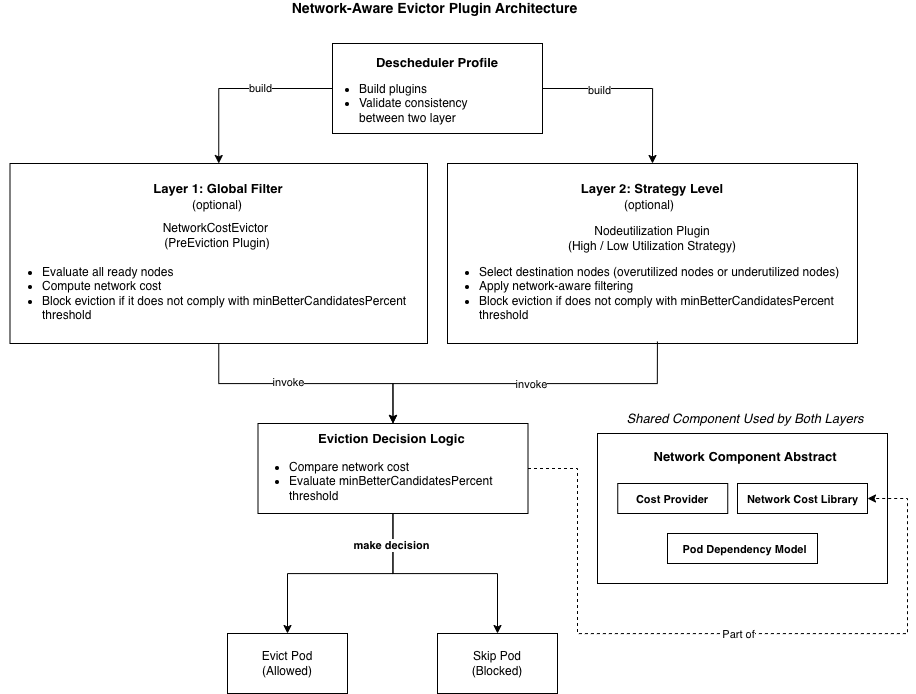

The diagram above was exported from draw.io. Its source (the exported page's mxGraphModel, read from the mxfile embedded in the PNG):
<mxGraphModel dx="2548" dy="2271" grid="1" gridSize="10" guides="1" tooltips="1" connect="1" arrows="1" fold="1" page="1" pageScale="1" pageWidth="850" pageHeight="1100" math="0" shadow="0">
  <root>
    <mxCell id="0" />
    <mxCell id="1" parent="0" />
    <mxCell id="2" edge="1" parent="1" source="4" style="edgeStyle=orthogonalEdgeStyle;rounded=0;orthogonalLoop=1;jettySize=auto;html=1;entryX=0.5;entryY=0;entryDx=0;entryDy=0;" target="19">
      <mxGeometry relative="1" as="geometry" />
    </mxCell>
    <mxCell id="3" connectable="0" parent="2" style="edgeLabel;html=1;align=center;verticalAlign=middle;resizable=0;points=[];" value="invoke" vertex="1">
      <mxGeometry relative="1" x="-0.1415" y="3" as="geometry">
        <mxPoint y="1" as="offset" />
      </mxGeometry>
    </mxCell>
    <mxCell id="4" parent="1" style="rounded=0;whiteSpace=wrap;html=1;" value="" vertex="1">
      <mxGeometry height="180" width="417.5" x="-807.5" y="-790" as="geometry" />
    </mxCell>
    <mxCell id="5" parent="1" style="text;html=1;whiteSpace=wrap;strokeColor=none;fillColor=none;align=center;verticalAlign=middle;rounded=0;" value="&lt;b&gt;&lt;font style=&quot;font-size: 14px;&quot;&gt;Network-Aware Evictor Plugin Architecture&lt;/font&gt;&lt;/b&gt;" vertex="1">
      <mxGeometry height="10" width="335" x="-550" y="-950" as="geometry" />
    </mxCell>
    <mxCell id="6" parent="1" style="text;html=1;whiteSpace=wrap;strokeColor=none;fillColor=none;align=center;verticalAlign=middle;rounded=0;fontSize=13;" value="&lt;b&gt;Layer 1: Global Filter&lt;/b&gt;" vertex="1">
      <mxGeometry height="30" width="190" x="-693.75" y="-780" as="geometry" />
    </mxCell>
    <mxCell id="7" parent="1" style="rounded=0;whiteSpace=wrap;html=1;" value="" vertex="1">
      <mxGeometry height="180" width="410" x="-370" y="-790" as="geometry" />
    </mxCell>
    <mxCell id="8" parent="1" style="text;html=1;whiteSpace=wrap;strokeColor=none;fillColor=none;align=center;verticalAlign=middle;rounded=0;fontSize=13;" value="&lt;b&gt;Layer 2: Strategy Level&lt;/b&gt;" vertex="1">
      <mxGeometry height="30" width="190" x="-260" y="-780" as="geometry" />
    </mxCell>
    <mxCell id="9" parent="1" style="text;html=1;whiteSpace=wrap;strokeColor=none;fillColor=none;align=center;verticalAlign=middle;rounded=0;" value="NetworkCostEvictor&amp;nbsp;&lt;div&gt;(PreEviction Plugin)&lt;/div&gt;" vertex="1">
      <mxGeometry height="30" width="220" x="-710" y="-733" as="geometry" />
    </mxCell>
    <mxCell id="10" parent="1" style="text;html=1;whiteSpace=wrap;strokeColor=none;fillColor=none;align=center;verticalAlign=middle;rounded=0;" value="Nodeutilization Plugin&lt;div&gt;(High / Low Utilization Strategy)&lt;/div&gt;" vertex="1">
      <mxGeometry height="30" width="220" x="-275" y="-730" as="geometry" />
    </mxCell>
    <mxCell id="11" parent="1" style="text;html=1;whiteSpace=wrap;strokeColor=none;fillColor=none;align=left;verticalAlign=middle;rounded=0;" value="&lt;ul&gt;&lt;li&gt;Evaluate all ready nodes&lt;/li&gt;&lt;li&gt;Compute network cost&lt;/li&gt;&lt;li&gt;Block eviction if it does not comply with minBetterCandidatesPercent threshold&lt;/li&gt;&lt;/ul&gt;" vertex="1">
      <mxGeometry height="80" width="435" x="-817.5" y="-700" as="geometry" />
    </mxCell>
    <mxCell id="12" edge="1" parent="1" source="7" style="edgeStyle=orthogonalEdgeStyle;rounded=0;orthogonalLoop=1;jettySize=auto;html=1;entryX=0.5;entryY=0;entryDx=0;entryDy=0;exitX=0.512;exitY=0.989;exitDx=0;exitDy=0;exitPerimeter=0;" target="19">
      <mxGeometry relative="1" as="geometry">
        <mxPoint x="-210" y="-600" as="sourcePoint" />
      </mxGeometry>
    </mxCell>
    <mxCell id="13" connectable="0" parent="12" style="edgeLabel;html=1;align=center;verticalAlign=middle;resizable=0;points=[];" value="invoke" vertex="1">
      <mxGeometry relative="1" x="-0.0203" as="geometry">
        <mxPoint as="offset" />
      </mxGeometry>
    </mxCell>
    <mxCell id="14" parent="1" style="text;html=1;whiteSpace=wrap;strokeColor=none;fillColor=none;align=left;verticalAlign=middle;rounded=0;" value="&lt;ul&gt;&lt;li&gt;Select destination nodes (overutilized nodes or underutilized nodes)&lt;/li&gt;&lt;li&gt;Apply network-aware filtering&lt;/li&gt;&lt;li&gt;Block eviction if does not comply with minBetterCandidatesPercent&amp;nbsp;&lt;br&gt;&lt;span style=&quot;background-color: transparent; color: light-dark(rgb(0, 0, 0), rgb(255, 255, 255));&quot;&gt;threshold&lt;/span&gt;&lt;/li&gt;&lt;/ul&gt;" vertex="1">
      <mxGeometry height="80" width="450.5" x="-380" y="-700" as="geometry" />
    </mxCell>
    <mxCell id="15" edge="1" parent="1" source="18" style="edgeStyle=orthogonalEdgeStyle;rounded=0;orthogonalLoop=1;jettySize=auto;html=1;entryX=0.5;entryY=0;entryDx=0;entryDy=0;" target="21">
      <mxGeometry relative="1" as="geometry">
        <mxPoint x="-559.9999999999998" y="-320" as="targetPoint" />
      </mxGeometry>
    </mxCell>
    <mxCell id="16" edge="1" parent="1" source="18" style="edgeStyle=orthogonalEdgeStyle;rounded=0;orthogonalLoop=1;jettySize=auto;html=1;entryX=0.5;entryY=0;entryDx=0;entryDy=0;" target="22">
      <mxGeometry relative="1" as="geometry" />
    </mxCell>
    <mxCell id="17" connectable="0" parent="16" style="edgeLabel;html=1;align=center;verticalAlign=middle;resizable=0;points=[];" value="&lt;b&gt;make decision&lt;/b&gt;" vertex="1">
      <mxGeometry relative="1" x="-0.7249" y="-2" as="geometry">
        <mxPoint as="offset" />
      </mxGeometry>
    </mxCell>
    <mxCell id="18" parent="1" style="rounded=0;whiteSpace=wrap;html=1;" value="" vertex="1">
      <mxGeometry height="90" width="270" x="-559.5" y="-530" as="geometry" />
    </mxCell>
    <mxCell id="19" parent="1" style="text;html=1;whiteSpace=wrap;strokeColor=none;fillColor=none;align=center;verticalAlign=middle;rounded=0;" value="&lt;b&gt;&lt;font style=&quot;font-size: 13px;&quot;&gt;Eviction Decision Logic&lt;/font&gt;&amp;nbsp;&lt;/b&gt;" vertex="1">
      <mxGeometry height="30" width="160" x="-504.5" y="-530" as="geometry" />
    </mxCell>
    <mxCell id="20" parent="1" style="text;html=1;whiteSpace=wrap;strokeColor=none;fillColor=none;align=left;verticalAlign=middle;rounded=0;" value="&lt;ul&gt;&lt;li&gt;Compare network cost&lt;/li&gt;&lt;li&gt;Evaluate&amp;nbsp;&lt;span style=&quot;background-color: transparent; color: light-dark(rgb(0, 0, 0), rgb(255, 255, 255));&quot;&gt;minBetterCandidatesPercent&amp;nbsp;&lt;br&gt;threshold&lt;/span&gt;&lt;/li&gt;&lt;/ul&gt;" vertex="1">
      <mxGeometry height="40" width="260" x="-570" y="-492" as="geometry" />
    </mxCell>
    <mxCell id="21" parent="1" style="rounded=0;whiteSpace=wrap;html=1;" value="Evict Pod&lt;div&gt;(Allowed)&lt;/div&gt;" vertex="1">
      <mxGeometry height="60" width="120" x="-590" y="-320" as="geometry" />
    </mxCell>
    <mxCell id="22" parent="1" style="rounded=0;whiteSpace=wrap;html=1;" value="Skip Pod&lt;div&gt;(Blocked)&lt;/div&gt;" vertex="1">
      <mxGeometry height="60" width="120" x="-380" y="-320" as="geometry" />
    </mxCell>
    <mxCell id="23" parent="1" style="text;html=1;whiteSpace=wrap;strokeColor=none;fillColor=none;align=center;verticalAlign=middle;rounded=0;" value="(optional)" vertex="1">
      <mxGeometry height="30" width="60" x="-630" y="-763" as="geometry" />
    </mxCell>
    <mxCell id="24" parent="1" style="text;html=1;whiteSpace=wrap;strokeColor=none;fillColor=none;align=center;verticalAlign=middle;rounded=0;" value="(optional)" vertex="1">
      <mxGeometry height="30" width="60" x="-197.75" y="-763" as="geometry" />
    </mxCell>
    <mxCell id="25" parent="1" style="rounded=0;whiteSpace=wrap;html=1;" value="" vertex="1">
      <mxGeometry height="150" width="290" x="-220" y="-520" as="geometry" />
    </mxCell>
    <mxCell id="26" parent="1" style="text;html=1;whiteSpace=wrap;strokeColor=none;fillColor=none;align=center;verticalAlign=middle;rounded=0;fontSize=13;" value="&lt;b&gt;Network Component Abstract&lt;/b&gt;" vertex="1">
      <mxGeometry height="30" width="200" x="-172.5" y="-512" as="geometry" />
    </mxCell>
    <mxCell id="27" parent="1" style="text;html=1;whiteSpace=wrap;strokeColor=none;fillColor=none;align=center;verticalAlign=middle;rounded=0;fontSize=13;" value="&lt;i&gt;Shared Component Used by Both Layers&lt;/i&gt;" vertex="1">
      <mxGeometry height="30" width="240" x="-192.5" y="-550" as="geometry" />
    </mxCell>
    <mxCell id="28" edge="1" parent="1" source="32" style="edgeStyle=orthogonalEdgeStyle;rounded=0;orthogonalLoop=1;jettySize=auto;html=1;entryX=0.5;entryY=0;entryDx=0;entryDy=0;exitX=0;exitY=0.5;exitDx=0;exitDy=0;" target="4">
      <mxGeometry relative="1" as="geometry">
        <mxPoint x="-550" y="-900" as="sourcePoint" />
      </mxGeometry>
    </mxCell>
    <mxCell id="29" connectable="0" parent="28" style="edgeLabel;html=1;align=center;verticalAlign=middle;resizable=0;points=[];" value="build" vertex="1">
      <mxGeometry relative="1" x="-0.2309" y="-1" as="geometry">
        <mxPoint as="offset" />
      </mxGeometry>
    </mxCell>
    <mxCell id="30" edge="1" parent="1" source="32" style="edgeStyle=orthogonalEdgeStyle;rounded=0;orthogonalLoop=1;jettySize=auto;html=1;entryX=0.5;entryY=0;entryDx=0;entryDy=0;exitX=1;exitY=0.5;exitDx=0;exitDy=0;" target="7">
      <mxGeometry relative="1" as="geometry" />
    </mxCell>
    <mxCell id="31" connectable="0" parent="30" style="edgeLabel;html=1;align=center;verticalAlign=middle;resizable=0;points=[];" value="build" vertex="1">
      <mxGeometry relative="1" x="-0.3946" y="-1" as="geometry">
        <mxPoint as="offset" />
      </mxGeometry>
    </mxCell>
    <mxCell id="32" parent="1" style="rounded=0;whiteSpace=wrap;html=1;" value="" vertex="1">
      <mxGeometry height="90" width="210" x="-485" y="-910" as="geometry" />
    </mxCell>
    <mxCell id="33" parent="1" style="text;html=1;whiteSpace=wrap;strokeColor=none;fillColor=none;align=center;verticalAlign=middle;rounded=0;fontSize=13;" value="&lt;b&gt;Descheduler Profile&lt;/b&gt;" vertex="1">
      <mxGeometry height="30" width="190" x="-475" y="-906" as="geometry" />
    </mxCell>
    <mxCell id="34" parent="1" style="text;html=1;whiteSpace=wrap;strokeColor=none;fillColor=none;align=left;verticalAlign=middle;rounded=0;" value="&lt;ul&gt;&lt;li&gt;Build plugins&lt;/li&gt;&lt;li&gt;Validate consistency between two layer&lt;/li&gt;&lt;/ul&gt;" vertex="1">
      <mxGeometry height="60" width="190" x="-500" y="-880" as="geometry" />
    </mxCell>
    <mxCell id="35" parent="1" style="rounded=0;whiteSpace=wrap;html=1;" value="" vertex="1">
      <mxGeometry height="30" width="110" x="-199.75" y="-470" as="geometry" />
    </mxCell>
    <mxCell id="36" parent="1" style="text;html=1;whiteSpace=wrap;strokeColor=none;fillColor=none;align=center;verticalAlign=middle;rounded=0;fontSize=13;" value="&lt;b&gt;&lt;font style=&quot;font-size: 11px;&quot;&gt;Cost Provider&lt;/font&gt;&lt;/b&gt;" vertex="1">
      <mxGeometry height="30" width="100" x="-194.75" y="-470" as="geometry" />
    </mxCell>
    <mxCell id="37" parent="1" style="rounded=0;whiteSpace=wrap;html=1;" value="" vertex="1">
      <mxGeometry height="30" width="150" x="-150" y="-420" as="geometry" />
    </mxCell>
    <mxCell id="38" parent="1" style="text;html=1;whiteSpace=wrap;strokeColor=none;fillColor=none;align=center;verticalAlign=middle;rounded=0;fontSize=13;" value="&lt;b&gt;&lt;font style=&quot;font-size: 11px;&quot;&gt;Pod Dependency Model&lt;/font&gt;&lt;/b&gt;" vertex="1">
      <mxGeometry height="30" width="135" x="-140" y="-420" as="geometry" />
    </mxCell>
    <mxCell id="39" parent="1" style="rounded=0;whiteSpace=wrap;html=1;" value="" vertex="1">
      <mxGeometry height="30" width="130" x="-80" y="-470" as="geometry" />
    </mxCell>
    <mxCell id="40" parent="1" style="text;html=1;whiteSpace=wrap;strokeColor=none;fillColor=none;align=center;verticalAlign=middle;rounded=0;fontSize=13;" value="&lt;b&gt;&lt;font style=&quot;font-size: 11px;&quot;&gt;Network Cost Library&lt;/font&gt;&lt;/b&gt;" vertex="1">
      <mxGeometry height="30" width="115" x="-72.5" y="-470" as="geometry" />
    </mxCell>
    <mxCell id="41" edge="1" parent="1" source="18" style="edgeStyle=orthogonalEdgeStyle;rounded=0;orthogonalLoop=1;jettySize=auto;html=1;entryX=1;entryY=0.5;entryDx=0;entryDy=0;dashed=1;" target="39">
      <mxGeometry relative="1" as="geometry">
        <Array as="points">
          <mxPoint x="-240" y="-485" />
          <mxPoint x="-240" y="-320" />
          <mxPoint x="90" y="-320" />
          <mxPoint x="90" y="-455" />
        </Array>
      </mxGeometry>
    </mxCell>
    <mxCell id="42" connectable="0" parent="41" style="edgeLabel;html=1;align=center;verticalAlign=middle;resizable=0;points=[];" value="Part of" vertex="1">
      <mxGeometry relative="1" x="0.0404" as="geometry">
        <mxPoint as="offset" />
      </mxGeometry>
    </mxCell>
  </root>
</mxGraphModel>